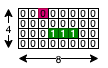

The diagram above was exported from draw.io. Its source (the exported page's mxGraphModel, read from the mxfile embedded in the PNG):
<mxGraphModel dx="307" dy="237" grid="1" gridSize="10" guides="1" tooltips="1" connect="1" arrows="1" fold="1" page="1" pageScale="1" pageWidth="827" pageHeight="1169" math="0" shadow="0">
  <root>
    <mxCell id="0" />
    <mxCell id="1" parent="0" />
    <mxCell id="mvf9AlywTdjXYqeDp_QK-26" value="&lt;span style=&quot;font-size: 10px&quot;&gt;0&lt;/span&gt;" style="rounded=0;whiteSpace=wrap;html=1;" vertex="1" parent="1">
      <mxGeometry x="170" y="160" width="10" height="10" as="geometry" />
    </mxCell>
    <mxCell id="mvf9AlywTdjXYqeDp_QK-57" value="&lt;font style=&quot;font-size: 10px&quot;&gt;0&lt;/font&gt;" style="rounded=0;whiteSpace=wrap;html=1;" vertex="1" parent="1">
      <mxGeometry x="160" y="160" width="10" height="10" as="geometry" />
    </mxCell>
    <mxCell id="mvf9AlywTdjXYqeDp_QK-58" value="&lt;span style=&quot;color: rgb(0 , 0 , 0) ; font-size: 10px&quot;&gt;0&lt;/span&gt;" style="rounded=0;whiteSpace=wrap;html=1;fillColor=#d80073;fontColor=#ffffff;strokeColor=#A50040;" vertex="1" parent="1">
      <mxGeometry x="180" y="160" width="10" height="10" as="geometry" />
    </mxCell>
    <mxCell id="mvf9AlywTdjXYqeDp_QK-59" value="&lt;span style=&quot;font-size: 10px&quot;&gt;0&lt;/span&gt;" style="rounded=0;whiteSpace=wrap;html=1;" vertex="1" parent="1">
      <mxGeometry x="190" y="160" width="10" height="10" as="geometry" />
    </mxCell>
    <mxCell id="mvf9AlywTdjXYqeDp_QK-60" value="&lt;span style=&quot;font-size: 10px&quot;&gt;0&lt;/span&gt;" style="rounded=0;whiteSpace=wrap;html=1;" vertex="1" parent="1">
      <mxGeometry x="210" y="160" width="10" height="10" as="geometry" />
    </mxCell>
    <mxCell id="mvf9AlywTdjXYqeDp_QK-61" value="&lt;span style=&quot;font-size: 10px&quot;&gt;0&lt;/span&gt;" style="rounded=0;whiteSpace=wrap;html=1;" vertex="1" parent="1">
      <mxGeometry x="200" y="160" width="10" height="10" as="geometry" />
    </mxCell>
    <mxCell id="mvf9AlywTdjXYqeDp_QK-62" value="&lt;span style=&quot;font-size: 10px&quot;&gt;0&lt;/span&gt;" style="rounded=0;whiteSpace=wrap;html=1;" vertex="1" parent="1">
      <mxGeometry x="220" y="160" width="10" height="10" as="geometry" />
    </mxCell>
    <mxCell id="mvf9AlywTdjXYqeDp_QK-63" value="&lt;span style=&quot;font-size: 10px&quot;&gt;0&lt;/span&gt;" style="rounded=0;whiteSpace=wrap;html=1;" vertex="1" parent="1">
      <mxGeometry x="230" y="160" width="10" height="10" as="geometry" />
    </mxCell>
    <mxCell id="mvf9AlywTdjXYqeDp_QK-104" value="&lt;span style=&quot;font-size: 10px&quot;&gt;0&lt;/span&gt;" style="rounded=0;whiteSpace=wrap;html=1;" vertex="1" parent="1">
      <mxGeometry x="170" y="170" width="10" height="10" as="geometry" />
    </mxCell>
    <mxCell id="mvf9AlywTdjXYqeDp_QK-105" value="&lt;span style=&quot;font-size: 10px&quot;&gt;0&lt;/span&gt;" style="rounded=0;whiteSpace=wrap;html=1;" vertex="1" parent="1">
      <mxGeometry x="160" y="170" width="10" height="10" as="geometry" />
    </mxCell>
    <mxCell id="mvf9AlywTdjXYqeDp_QK-106" value="&lt;span style=&quot;font-size: 10px&quot;&gt;0&lt;/span&gt;" style="rounded=0;whiteSpace=wrap;html=1;" vertex="1" parent="1">
      <mxGeometry x="180" y="170" width="10" height="10" as="geometry" />
    </mxCell>
    <mxCell id="mvf9AlywTdjXYqeDp_QK-107" value="&lt;span style=&quot;font-size: 10px&quot;&gt;0&lt;/span&gt;" style="rounded=0;whiteSpace=wrap;html=1;" vertex="1" parent="1">
      <mxGeometry x="190" y="170" width="10" height="10" as="geometry" />
    </mxCell>
    <mxCell id="mvf9AlywTdjXYqeDp_QK-108" value="&lt;span style=&quot;font-size: 10px&quot;&gt;0&lt;/span&gt;" style="rounded=0;whiteSpace=wrap;html=1;" vertex="1" parent="1">
      <mxGeometry x="210" y="170" width="10" height="10" as="geometry" />
    </mxCell>
    <mxCell id="mvf9AlywTdjXYqeDp_QK-109" value="&lt;span style=&quot;font-size: 10px&quot;&gt;0&lt;/span&gt;" style="rounded=0;whiteSpace=wrap;html=1;" vertex="1" parent="1">
      <mxGeometry x="200" y="170" width="10" height="10" as="geometry" />
    </mxCell>
    <mxCell id="mvf9AlywTdjXYqeDp_QK-110" value="&lt;span style=&quot;font-size: 10px&quot;&gt;0&lt;/span&gt;" style="rounded=0;whiteSpace=wrap;html=1;" vertex="1" parent="1">
      <mxGeometry x="220" y="170" width="10" height="10" as="geometry" />
    </mxCell>
    <mxCell id="mvf9AlywTdjXYqeDp_QK-111" value="&lt;span style=&quot;font-size: 10px&quot;&gt;0&lt;/span&gt;" style="rounded=0;whiteSpace=wrap;html=1;" vertex="1" parent="1">
      <mxGeometry x="230" y="170" width="10" height="10" as="geometry" />
    </mxCell>
    <mxCell id="mvf9AlywTdjXYqeDp_QK-112" value="&lt;span style=&quot;font-size: 10px&quot;&gt;0&lt;/span&gt;" style="rounded=0;whiteSpace=wrap;html=1;" vertex="1" parent="1">
      <mxGeometry x="170" y="180" width="10" height="10" as="geometry" />
    </mxCell>
    <mxCell id="mvf9AlywTdjXYqeDp_QK-113" value="&lt;span style=&quot;font-size: 10px&quot;&gt;0&lt;/span&gt;" style="rounded=0;whiteSpace=wrap;html=1;" vertex="1" parent="1">
      <mxGeometry x="160" y="180" width="10" height="10" as="geometry" />
    </mxCell>
    <mxCell id="mvf9AlywTdjXYqeDp_QK-114" value="&lt;span style=&quot;font-size: 10px&quot;&gt;0&lt;/span&gt;" style="rounded=0;whiteSpace=wrap;html=1;" vertex="1" parent="1">
      <mxGeometry x="180" y="180" width="10" height="10" as="geometry" />
    </mxCell>
    <mxCell id="mvf9AlywTdjXYqeDp_QK-115" value="&lt;font style=&quot;font-size: 10px&quot;&gt;1&lt;/font&gt;" style="rounded=0;whiteSpace=wrap;html=1;fillColor=#008a00;strokeColor=#005700;fontColor=#ffffff;" vertex="1" parent="1">
      <mxGeometry x="190" y="180" width="10" height="10" as="geometry" />
    </mxCell>
    <mxCell id="mvf9AlywTdjXYqeDp_QK-116" value="&lt;font style=&quot;font-size: 10px&quot;&gt;1&lt;/font&gt;" style="rounded=0;whiteSpace=wrap;html=1;fillColor=#008a00;strokeColor=#005700;fontColor=#ffffff;" vertex="1" parent="1">
      <mxGeometry x="210" y="180" width="10" height="10" as="geometry" />
    </mxCell>
    <mxCell id="mvf9AlywTdjXYqeDp_QK-117" value="&lt;font style=&quot;font-size: 10px&quot;&gt;1&lt;/font&gt;" style="rounded=0;whiteSpace=wrap;html=1;fillColor=#008a00;strokeColor=#005700;fontColor=#ffffff;" vertex="1" parent="1">
      <mxGeometry x="200" y="180" width="10" height="10" as="geometry" />
    </mxCell>
    <mxCell id="mvf9AlywTdjXYqeDp_QK-118" value="&lt;span style=&quot;font-size: 10px&quot;&gt;0&lt;/span&gt;" style="rounded=0;whiteSpace=wrap;html=1;" vertex="1" parent="1">
      <mxGeometry x="220" y="180" width="10" height="10" as="geometry" />
    </mxCell>
    <mxCell id="mvf9AlywTdjXYqeDp_QK-119" value="&lt;span style=&quot;font-size: 10px&quot;&gt;0&lt;/span&gt;" style="rounded=0;whiteSpace=wrap;html=1;" vertex="1" parent="1">
      <mxGeometry x="230" y="180" width="10" height="10" as="geometry" />
    </mxCell>
    <mxCell id="mvf9AlywTdjXYqeDp_QK-120" value="&lt;span style=&quot;font-size: 10px&quot;&gt;0&lt;/span&gt;" style="rounded=0;whiteSpace=wrap;html=1;" vertex="1" parent="1">
      <mxGeometry x="170" y="190" width="10" height="10" as="geometry" />
    </mxCell>
    <mxCell id="mvf9AlywTdjXYqeDp_QK-121" value="&lt;span style=&quot;font-size: 10px&quot;&gt;0&lt;/span&gt;" style="rounded=0;whiteSpace=wrap;html=1;" vertex="1" parent="1">
      <mxGeometry x="160" y="190" width="10" height="10" as="geometry" />
    </mxCell>
    <mxCell id="mvf9AlywTdjXYqeDp_QK-122" value="&lt;span style=&quot;font-size: 10px&quot;&gt;0&lt;/span&gt;" style="rounded=0;whiteSpace=wrap;html=1;" vertex="1" parent="1">
      <mxGeometry x="180" y="190" width="10" height="10" as="geometry" />
    </mxCell>
    <mxCell id="mvf9AlywTdjXYqeDp_QK-123" value="&lt;span style=&quot;font-size: 10px&quot;&gt;0&lt;/span&gt;" style="rounded=0;whiteSpace=wrap;html=1;" vertex="1" parent="1">
      <mxGeometry x="190" y="190" width="10" height="10" as="geometry" />
    </mxCell>
    <mxCell id="mvf9AlywTdjXYqeDp_QK-124" value="&lt;span style=&quot;font-size: 10px&quot;&gt;0&lt;/span&gt;" style="rounded=0;whiteSpace=wrap;html=1;" vertex="1" parent="1">
      <mxGeometry x="210" y="190" width="10" height="10" as="geometry" />
    </mxCell>
    <mxCell id="mvf9AlywTdjXYqeDp_QK-125" value="&lt;span style=&quot;font-size: 10px&quot;&gt;0&lt;/span&gt;" style="rounded=0;whiteSpace=wrap;html=1;" vertex="1" parent="1">
      <mxGeometry x="200" y="190" width="10" height="10" as="geometry" />
    </mxCell>
    <mxCell id="mvf9AlywTdjXYqeDp_QK-126" value="&lt;span style=&quot;font-size: 10px&quot;&gt;0&lt;/span&gt;" style="rounded=0;whiteSpace=wrap;html=1;" vertex="1" parent="1">
      <mxGeometry x="220" y="190" width="10" height="10" as="geometry" />
    </mxCell>
    <mxCell id="mvf9AlywTdjXYqeDp_QK-127" value="&lt;span style=&quot;font-size: 10px&quot;&gt;0&lt;/span&gt;" style="rounded=0;whiteSpace=wrap;html=1;" vertex="1" parent="1">
      <mxGeometry x="230" y="190" width="10" height="10" as="geometry" />
    </mxCell>
    <mxCell id="mvf9AlywTdjXYqeDp_QK-129" value="8" style="endArrow=classic;startArrow=classic;html=1;rounded=0;fontSize=10;" edge="1" parent="1">
      <mxGeometry width="50" height="50" relative="1" as="geometry">
        <mxPoint x="160" y="210" as="sourcePoint" />
        <mxPoint x="240" y="210" as="targetPoint" />
      </mxGeometry>
    </mxCell>
    <mxCell id="mvf9AlywTdjXYqeDp_QK-130" value="4" style="endArrow=classic;startArrow=classic;html=1;rounded=0;fontSize=10;" edge="1" parent="1">
      <mxGeometry width="50" height="50" relative="1" as="geometry">
        <mxPoint x="150" y="200" as="sourcePoint" />
        <mxPoint x="150" y="160" as="targetPoint" />
      </mxGeometry>
    </mxCell>
  </root>
</mxGraphModel>